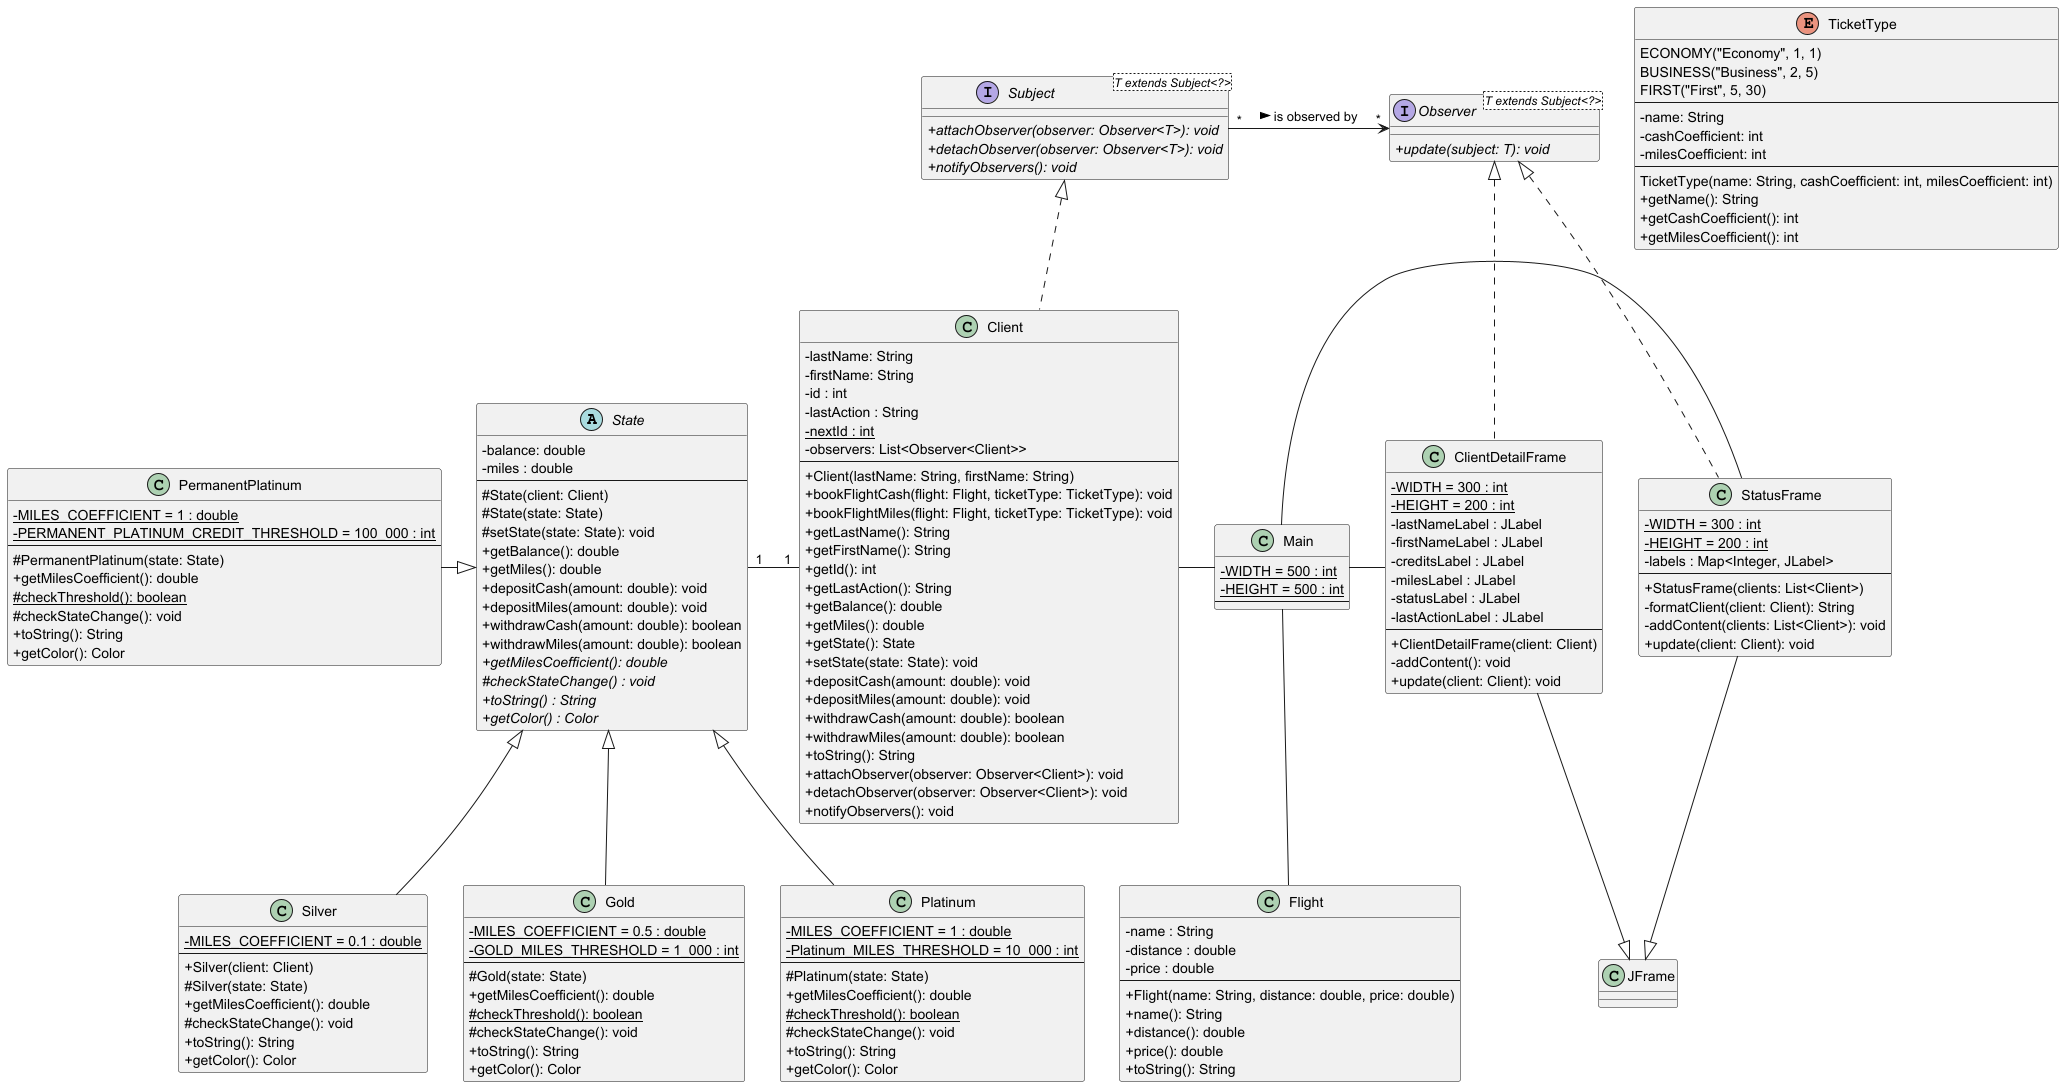

The diagram above was rendered by PlantUML. Its source (embedded in the PNG):
@startuml
skinparam classAttributeIconSize 0

abstract class State {
    - balance: double
    - miles : double
    --
    # State(client: Client)
    # State(state: State)
    # setState(state: State): void
    + getBalance(): double
    + getMiles(): double
    + depositCash(amount: double): void
    + depositMiles(amount: double): void
    + withdrawCash(amount: double): boolean
    + withdrawMiles(amount: double): boolean
    {abstract} + getMilesCoefficient(): double
    {abstract} # checkStateChange() : void
    {abstract} + toString() : String
    {abstract} + getColor() : Color
}

class Silver {
    - {static} MILES_COEFFICIENT = 0.1 : double
    --
    + Silver(client: Client)
    # Silver(state: State)
    + getMilesCoefficient(): double
    # checkStateChange(): void
    + toString(): String
    + getColor(): Color
}

class Gold {
    - {static} MILES_COEFFICIENT = 0.5 : double
    - {static} GOLD_MILES_THRESHOLD = 1_000 : int
    --
    # Gold(state: State)
    + getMilesCoefficient(): double
    {static} # checkThreshold(): boolean
    # checkStateChange(): void
    + toString(): String
    + getColor(): Color
}

class Platinum {
    - {static} MILES_COEFFICIENT = 1 : double
    - {static} Platinum_MILES_THRESHOLD = 10_000 : int
    --
    # Platinum(state: State)
    + getMilesCoefficient(): double
    {static} # checkThreshold(): boolean
    # checkStateChange(): void
    + toString(): String
    + getColor(): Color
}

class PermanentPlatinum {
    - {static} MILES_COEFFICIENT = 1 : double
    - {static} PERMANENT_PLATINUM_CREDIT_THRESHOLD = 100_000 : int
    --
    # PermanentPlatinum(state: State)
    + getMilesCoefficient(): double
    {static} # checkThreshold(): boolean
    # checkStateChange(): void
    + toString(): String
    + getColor(): Color
}

State <|-- Silver
State <|-- Gold
State <|-- Platinum
State <|-left- PermanentPlatinum

interface Subject<T extends Subject<?>> {
    {abstract}+ attachObserver(observer: Observer<T>): void
    {abstract}+ detachObserver(observer: Observer<T>): void
    {abstract}+ notifyObservers(): void
}

interface Observer<T extends Subject<?>> {
    {abstract}+ update(subject: T): void
}

class Client {
    - lastName: String
    - firstName: String
    - id : int
    - lastAction : String
    {static} - nextId : int
    - observers: List<Observer<Client>>
    --
    + Client(lastName: String, firstName: String)
    + bookFlightCash(flight: Flight, ticketType: TicketType): void
    + bookFlightMiles(flight: Flight, ticketType: TicketType): void
    + getLastName(): String
    + getFirstName(): String
    + getId(): int
    + getLastAction(): String
    + getBalance(): double
    + getMiles(): double
    + getState(): State
    + setState(state: State): void
    + depositCash(amount: double): void
    + depositMiles(amount: double): void
    + withdrawCash(amount: double): boolean
    + withdrawMiles(amount: double): boolean
    + toString(): String
    + attachObserver(observer: Observer<Client>): void
    + detachObserver(observer: Observer<Client>): void
    + notifyObservers(): void
}

class Flight {
    - name : String
    - distance : double
    - price : double
    --
    + Flight(name: String, distance: double, price: double)
    + name(): String
    + distance(): double
    + price(): double
    + toString(): String
}

enum TicketType {
    ECONOMY("Economy", 1, 1)
    BUSINESS("Business", 2, 5)
    FIRST("First", 5, 30)
    --
    - name: String
    - cashCoefficient: int
    - milesCoefficient: int
    --
    TicketType(name: String, cashCoefficient: int, milesCoefficient: int)
    + getName(): String
    + getCashCoefficient(): int
    + getMilesCoefficient(): int
}

class JFrame {}

class Main {
    {static} - WIDTH = 500 : int
    {static} - HEIGHT = 500 : int
    --
}

class ClientDetailFrame {
   {static} - WIDTH = 300 : int
   {static} - HEIGHT = 200 : int
   - lastNameLabel : JLabel
   - firstNameLabel : JLabel
   - creditsLabel : JLabel
   - milesLabel : JLabel
   - statusLabel : JLabel
   - lastActionLabel : JLabel
   --
   + ClientDetailFrame(client: Client)
   - addContent(): void
   + update(client: Client): void
}

class StatusFrame {
   {static} - WIDTH = 300 : int
   {static} - HEIGHT = 200 : int
   - labels : Map<Integer, JLabel>
   --
   + StatusFrame(clients: List<Client>)
   - formatClient(client: Client): String
   - addContent(clients: List<Client>): void
   + update(client: Client): void
}

Subject <|.down. Client

Main -left- Client
Main -down- Flight
Main -right- ClientDetailFrame
Main -right- StatusFrame

JFrame <|-up- ClientDetailFrame
JFrame <|-up- StatusFrame

Observer <|.. ClientDetailFrame
Observer <|.. StatusFrame

Observer "*" <-left- "*" Subject : is observed by <

State "1" -right- "1" Client



@enduml